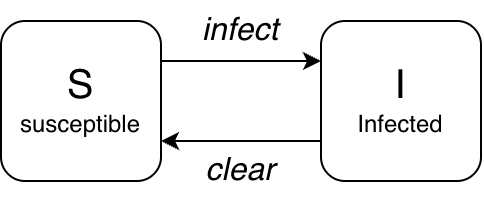

The diagram above was exported from draw.io. Its source (the exported page's mxGraphModel, read from the mxfile embedded in the PNG):
<mxGraphModel dx="925" dy="688" grid="1" gridSize="10" guides="1" tooltips="1" connect="1" arrows="1" fold="1" page="1" pageScale="1" pageWidth="850" pageHeight="1100" math="1" shadow="0">
  <root>
    <mxCell id="0" />
    <mxCell id="1" parent="0" />
    <mxCell id="K572fxkZ5iju_6wQK5jw-1" parent="1" style="rounded=1;whiteSpace=wrap;html=1;" value="&lt;font style=&quot;font-size: 20px;&quot;&gt;S&lt;/font&gt;&lt;div&gt;susceptible&lt;/div&gt;" vertex="1">
      <mxGeometry height="80" width="80" x="160" y="160" as="geometry" />
    </mxCell>
    <mxCell id="K572fxkZ5iju_6wQK5jw-16" edge="1" parent="1" source="K572fxkZ5iju_6wQK5jw-2" style="edgeStyle=orthogonalEdgeStyle;rounded=0;orthogonalLoop=1;jettySize=auto;html=1;exitX=0;exitY=0.75;exitDx=0;exitDy=0;entryX=1;entryY=0.75;entryDx=0;entryDy=0;" target="K572fxkZ5iju_6wQK5jw-1">
      <mxGeometry relative="1" as="geometry" />
    </mxCell>
    <mxCell id="K572fxkZ5iju_6wQK5jw-2" parent="1" style="rounded=1;whiteSpace=wrap;html=1;" value="&lt;font style=&quot;font-size: 20px;&quot;&gt;I&lt;/font&gt;&lt;div&gt;Infected&lt;/div&gt;" vertex="1">
      <mxGeometry height="80" width="80" x="320" y="160" as="geometry" />
    </mxCell>
    <mxCell id="K572fxkZ5iju_6wQK5jw-10" parent="1" style="text;html=1;whiteSpace=wrap;strokeColor=none;fillColor=none;align=center;verticalAlign=middle;rounded=0;fontSize=16;fontStyle=2" value="infect" vertex="1">
      <mxGeometry height="30" width="50" x="255" y="150" as="geometry" />
    </mxCell>
    <mxCell id="K572fxkZ5iju_6wQK5jw-12" edge="1" parent="1" source="K572fxkZ5iju_6wQK5jw-1" style="endArrow=classic;html=1;rounded=0;entryX=0;entryY=0.25;entryDx=0;entryDy=0;exitX=1;exitY=0.25;exitDx=0;exitDy=0;" target="K572fxkZ5iju_6wQK5jw-2" value="">
      <mxGeometry height="50" relative="1" width="50" as="geometry">
        <Array as="points">
          <mxPoint x="270" y="180" />
        </Array>
        <mxPoint x="260" y="190" as="sourcePoint" />
        <mxPoint x="280" y="240" as="targetPoint" />
      </mxGeometry>
    </mxCell>
    <mxCell id="K572fxkZ5iju_6wQK5jw-18" parent="1" style="text;html=1;whiteSpace=wrap;strokeColor=none;fillColor=none;align=center;verticalAlign=middle;rounded=0;fontSize=16;fontStyle=2" value="clear" vertex="1">
      <mxGeometry height="30" width="50" x="255" y="220" as="geometry" />
    </mxCell>
  </root>
</mxGraphModel>